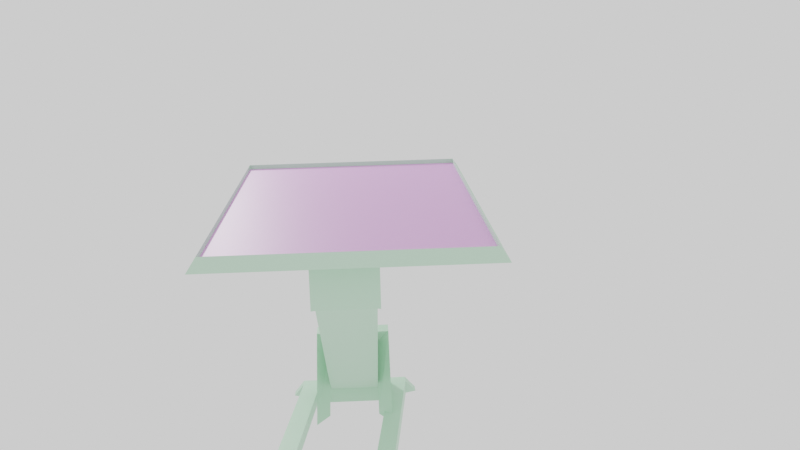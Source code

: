 # Source: WorkingVetTable.blend  (saved by Blender 2.81.6; exported with 4.5.12 LTS)
import bpy
from mathutils import Matrix  # noqa: F401  (used for matrix-valued properties, if any)

bpy.ops.wm.read_factory_settings(use_empty=True)
scene = bpy.context.scene
scene.name = 'Scene'

# ---- collections
col_collection = bpy.data.collections.new('Collection'); scene.collection.children.link(col_collection)
col_camera = bpy.data.collections.new('Camera'); scene.collection.children.link(col_camera)

# ---- materials (node trees are filled in below, after node groups)
mat_material = bpy.data.materials.new('Material')
mat_material_001 = bpy.data.materials.new('Material.001')

# ---- material node trees
mat_material.use_nodes = True; mat_material.node_tree.nodes.clear()
_N = mat_material.node_tree.nodes; _L = mat_material.node_tree.links
n0 = _N.new('ShaderNodeOutputMaterial'); n0.name = 'Material Output'; n0.location = (300, 300)
n1 = _N.new('ShaderNodeBsdfPrincipled'); n1.name = 'Principled BSDF'; n1.location = (10, 300)
n1.distribution = 'GGX'
n1.subsurface_method = 'BURLEY'
n1.inputs[0].default_value = (0.552, 0.8, 0.609, 1.0)
n1.inputs[3].default_value = 1.45
n1.inputs[27].default_value = (0.0, 0.0, 0.0, 1.0)
n1.inputs[28].default_value = 1.0
_L.new(n1.outputs[0], n0.inputs[0])
n0.is_active_output = True
mat_material_001.use_nodes = True; mat_material_001.node_tree.nodes.clear()
_N = mat_material_001.node_tree.nodes; _L = mat_material_001.node_tree.links
n0 = _N.new('ShaderNodeOutputMaterial'); n0.name = 'Material Output'; n0.location = (300, 300)
n1 = _N.new('ShaderNodeBsdfPrincipled'); n1.name = 'Principled BSDF'; n1.location = (10, 300)
n1.distribution = 'GGX'
n1.subsurface_method = 'BURLEY'
n1.inputs[0].default_value = (0.7673, 0.3836, 0.8, 1.0)
n1.inputs[3].default_value = 1.45
n1.inputs[27].default_value = (0.0, 0.0, 0.0, 1.0)
n1.inputs[28].default_value = 1.0
_L.new(n1.outputs[0], n0.inputs[0])
n0.is_active_output = True

# ---- world
world_world = bpy.data.worlds.new('World'); scene.world = world_world
world_world.use_nodes = True; world_world.node_tree.nodes.clear()
_N = world_world.node_tree.nodes; _L = world_world.node_tree.links
n0 = _N.new('ShaderNodeOutputWorld'); n0.name = 'World Output'; n0.location = (300, 300)
n1 = _N.new('ShaderNodeBackground'); n1.name = 'Background'; n1.location = (10, 300)
n1.inputs[0].default_value = (0.9513, 0.9513, 0.9513, 1.0)
_L.new(n1.outputs[0], n0.inputs[0])
n0.is_active_output = True
world_world.color = (0.9513, 0.9513, 0.9513)
world_world.use_sun_shadow = False
world_world.sun_shadow_jitter_overblur = 0.0

# ---- cameras
cam_camera_001 = bpy.data.cameras.new('Camera.001')
cam_camera_001.lens = 44.63

# ---- lights
light_point = bpy.data.lights.new('Point', 'POINT')
light_point.transmission_factor = 0.0
light_point.energy = 1000.0
light_point.shadow_buffer_clip_start = 0.5
light_point.shadow_soft_size = 0.25
light_point.shadow_maximum_resolution = 0.006
light_point.use_absolute_resolution = True

# ---- meshes
me_plane = bpy.data.meshes.new('Plane')
me_plane.from_pydata([(-1.0, -1.0, 0.0), (1.0, -1.0, 0.0), (-1.0, 1.0, 0.0), (1.0, 1.0, 0.0), (-0.9445, 0.9445, 0.08332), (-0.9445, -0.9445, 0.08332), (0.9445, -0.9445, 0.08332), (0.9445, 0.9445, 0.08332), (-0.9445, 0.9445, 0.04452), (-0.9445, -0.9445, 0.04452), (0.9445, -0.9445, 0.04452), (0.9445, 0.9445, 0.04452), (-1.0, -0.8549, 0.0), (1.0, -0.8549, 0.0), (-0.9445, -0.8074, 0.08332), (0.9445, -0.8074, 0.08332), (-0.9445, -0.8074, 0.04452), (0.9445, -0.8074, 0.04452), (1.0, -0.6539, 0.0), (0.9445, -0.6133, 0.08332), (0.9445, -0.6133, 0.04452), (-1.0, -0.6539, 0.0), (-0.9445, -0.6133, 0.08332), (-0.9445, -0.6133, 0.04452), (-0.2431, -1.0, 3.725e-09), (-0.2431, 1.0, 3.725e-09), (-0.2139, -0.9445, 0.08332), (-0.2139, 0.9445, 0.08332), (-0.2139, -0.9445, 0.04452), (-0.2139, 0.9445, 0.04452), (-0.2139, -0.8074, 0.04452), (-0.2431, -0.8549, 3.725e-09), (-0.2139, -0.6133, 0.04452), (-0.2431, -0.6539, 3.725e-09), (0.1695, -1.0, 3.725e-09), (0.1614, -0.9445, 0.08332), (0.1614, -0.9445, 0.04452), (0.1695, -0.8549, 3.725e-09), (0.1695, -0.6539, 3.725e-09), (0.1695, 1.0, 3.725e-09), (0.1614, 0.9445, 0.08332), (0.1614, 0.9445, 0.04452), (0.1614, -0.8074, 0.04452), (0.1614, -0.6133, 0.04452), (-0.2431, -0.7997, -0.3458), (-0.2431, -0.8549, -0.3458), (0.1695, -0.8549, -0.3458), (0.1695, -0.7997, -0.3458), (-0.2641, -0.7997, -0.3451), (-0.2641, -0.8549, -0.3492), (0.1906, -0.7997, -0.3451), (0.1906, -0.8549, -0.3492), (-0.2641, -0.8549, -0.003426), (0.1906, -0.8549, -0.003426), (-0.2431, 0.389, -1.271), (0.1695, 0.389, -1.271), (-0.2431, 0.2432, -1.617), (0.1695, 0.2432, -1.617), (-0.2431, 0.4564, -1.401), (0.1695, 0.4564, -1.401), (-0.2431, 0.4547, -1.827), (0.1695, 0.4547, -1.827), (-0.2431, 0.5256, -1.402), (0.1695, 0.5256, -1.402), (-0.2431, 0.5239, -1.827), (0.1695, 0.5239, -1.827), (-0.3518, 0.4386, -1.289), (0.2783, 0.4386, -1.289), (-0.3518, 0.436, -1.939), (0.2783, 0.436, -1.939), (-0.3518, 0.5442, -1.29), (0.2783, 0.5442, -1.29), (-0.3518, 0.5177, -1.94), (0.2783, 0.5177, -1.94), (0.2783, 0.5438, -1.4), (0.2783, 0.4382, -1.398), (-0.3518, 0.5438, -1.396), (-0.3518, 0.4381, -1.414), (0.2783, 0.08491, -1.879), (0.1695, 0.151, -1.849), (0.2783, 0.1494, -1.88), (-0.2431, 0.151, -1.849), (-0.3518, 0.08491, -1.879), (-0.3518, 0.1585, -1.88), (-0.2431, 0.5843, -1.829), (0.1695, 0.5843, -1.829), (-0.3518, 0.6021, -1.941), (0.2783, 0.6021, -1.941), (-0.5011, 0.5239, -1.825), (-0.5874, 0.5417, -1.937), (0.5139, 0.5417, -1.937), (0.4217, 0.5239, -1.825), (-0.5011, 0.5844, -1.826), (-0.5874, 0.6021, -1.939), (0.5139, 0.6021, -1.939), (0.4217, 0.5844, -1.826), (0.4231, 0.5225, -1.939), (0.4264, 0.6021, -1.941), (-0.5033, 0.5226, -1.939), (-0.5006, 0.6021, -1.941), (-0.4065, 0.2898, 2.921e-09), (-0.4037, 0.3708, 2.935e-09), (-0.3554, 0.5178, -1.94), (-0.3527, 0.5239, -1.826), (0.2804, 0.5239, -1.826), (0.281, 0.5178, -1.94), (0.03765, -0.8697, -1.818), (0.1789, -0.8697, -1.817), (0.1803, -0.8711, -1.931), (-0.7438, -0.8697, -1.817), (-0.7461, -0.8711, -1.931), (-0.5982, -0.8758, -1.932), (-0.5954, -0.8697, -1.818), (0.03821, -0.8758, -1.932), (-0.7321, -0.7911, -1.932), (-0.7299, -0.7897, -1.817), (-0.5815, -0.7898, -1.819), (-0.5843, -0.7958, -1.932), (0.1968, -0.7764, -1.932), (0.05471, -0.7811, -1.932), (0.05415, -0.775, -1.819), (0.1954, -0.7749, -1.817), (0.7665, -0.8697, -1.818), (0.7697, -0.8712, -1.933), (-1.351, -0.8697, -1.818), (-1.356, -0.8711, -1.933), (0.8076, -0.7764, -1.933), (-1.324, -0.7911, -1.933), (0.8044, -0.775, -1.819), (-1.319, -0.7898, -1.819)], [], [(38, 39, 3, 18), (27, 4, 8, 29), (12, 0, 5, 14), (25, 2, 4, 27), (34, 1, 6, 35), (18, 3, 7, 19), (43, 20, 11, 41), (35, 6, 10, 36), (19, 7, 11, 20), (14, 5, 9, 16), (22, 14, 16, 23), (6, 15, 17, 10), (36, 10, 17, 42), (1, 13, 15, 6), (21, 12, 14, 22), (34, 37, 13, 1), (2, 21, 22, 4), (4, 22, 23, 8), (15, 19, 20, 17), (42, 17, 20, 43), (13, 18, 19, 15), (37, 38, 18, 13), (12, 21, 33, 31), (16, 30, 32, 23), (0, 12, 31, 24), (9, 28, 30, 16), (5, 26, 28, 9), (23, 32, 29, 8), (0, 24, 26, 5), (39, 25, 27, 40), (40, 27, 29, 41), (21, 2, 100, 101, 25, 33), (7, 40, 41, 11), (3, 39, 40, 7), (37, 31, 45, 46), (30, 42, 43, 32), (24, 31, 37, 34), (28, 36, 42, 30), (26, 35, 36, 28), (32, 43, 41, 29), (24, 34, 35, 26), (33, 25, 39, 38), (45, 44, 47, 46), (44, 45, 49, 48), (38, 37, 47), (47, 44, 56, 57), (52, 48, 49), (45, 31, 52, 49), (44, 31, 33), (50, 53, 51), (31, 44, 48, 52), (37, 46, 51, 53), (46, 47, 50, 51), (47, 37, 53, 50), (56, 54, 58, 60), (38, 47, 57, 55), (33, 38, 55, 54), (44, 33, 54, 56), (63, 62, 70, 71), (54, 55, 59, 58), (55, 57, 61, 59), (57, 56, 60, 61), (62, 63, 65, 64), (62, 76, 70), (61, 60, 68, 69), (59, 75, 80, 79), (67, 75, 74, 71), (69, 68, 72, 73), (68, 77, 76, 72), (66, 67, 71, 70), (60, 58, 77, 68), (65, 63, 74, 73), (58, 59, 67, 66), (64, 84, 92, 88, 103), (79, 80, 78), (75, 59, 61, 69), (74, 75, 69, 73), (74, 63, 71), (76, 62, 64, 72), (76, 77, 66, 70), (67, 59, 79, 78), (83, 81, 82), (77, 58, 81, 83), (75, 67, 78, 80), (58, 66, 82, 81), (66, 77, 83, 82), (84, 85, 87, 86), (73, 72, 86, 87), (64, 65, 85, 84), (73, 87, 97, 96, 105), (89, 88, 92, 93), (91, 90, 94, 95), (72, 64, 103, 102), (85, 65, 104, 91, 95), (86, 72, 102, 98, 99), (87, 85, 95, 97), (84, 86, 99, 92), (65, 73, 105, 104), (91, 96, 90), (97, 95, 94), (96, 97, 94, 90), (98, 88, 89), (25, 101, 100, 2), (99, 98, 89, 93), (92, 99, 93), (111, 112, 109, 110), (115, 114, 127, 129), (119, 118, 108, 113), (106, 113, 108, 107), (117, 116, 112, 111), (114, 117, 111, 110), (120, 119, 113, 106), (116, 115, 109, 112), (118, 121, 128, 126), (121, 120, 106, 107), (103, 88, 115, 116), (98, 102, 117, 114), (102, 103, 116, 117), (88, 98, 114, 115), (91, 104, 120, 121), (96, 91, 121, 118), (104, 105, 119, 120), (105, 96, 118, 119), (129, 127, 125, 124), (126, 128, 122, 123), (107, 108, 123, 122), (114, 110, 125, 127), (108, 118, 126, 123), (109, 115, 129, 124), (121, 107, 122, 128), (110, 109, 124, 125)])
me_plane.polygons.foreach_set('material_index', [0, 0, 0, 0, 0, 0, 1, 0, 0, 0, 0, 0, 1, 0, 0, 0, 0, 0, 0, 1, 0, 0, 0, 1, 0, 1, 0, 1, 0, 0, 0, 0, 0, 0, 0, 1, 0, 1, 0, 1, 0, 0, 0, 0, 0, 0, 0, 0, 0, 0, 0, 0, 0, 0, 0, 0, 0, 0, 0, 0, 0, 0, 0, 0, 0, 0, 0, 0, 0, 0, 0, 0, 0, 0, 0, 0, 0, 0, 0, 0, 0, 0, 0, 0, 0, 0, 0, 0, 0, 0, 0, 0, 0, 0, 0, 0, 0, 0, 0, 0, 0, 0, 0, 0, 0, 0, 0, 0, 0, 0, 0, 0, 0, 0, 0, 0, 0, 0, 0, 0, 0, 0, 0, 0, 0, 0, 0, 0, 0, 0, 0])
_uv = me_plane.uv_layers.new(name='UVMap')
_uv.uv.foreach_set('vector', [0.6052, 0.1351, 0.6052, 1.0, 1.0, 1.0, 1.0, 0.1351, 0.1217, 1.0, 0.0, 1.0, 0.0, 1.0, 0.1217, 1.0, 0.0, 0.07257, 0.0, 0.0, 0.0, 0.0, 0.0, 0.07257, 0.1217, 1.0, 0.0, 1.0, 0.0, 1.0, 0.1217, 1.0, 0.6052, 0.0, 1.0, 0.0, 1.0, 0.0, 0.6052, 0.0, 1.0, 0.1351, 1.0, 1.0, 1.0, 1.0, 1.0, 0.1351, 0.6052, 0.1351, 1.0, 0.1351, 1.0, 1.0, 0.6052, 1.0, 0.6052, 0.0, 1.0, 0.0, 1.0, 0.0, 0.6052, 0.0, 1.0, 0.1351, 1.0, 1.0, 1.0, 1.0, 1.0, 0.1351, 0.0, 0.07257, 0.0, 0.0, 0.0, 0.0, 0.0, 0.07257, 0.0, 0.1351, 0.0, 0.07257, 0.0, 0.07257, 0.0, 0.1351, 1.0, 0.0, 1.0, 0.07257, 1.0, 0.07257, 1.0, 0.0, 0.6052, 0.0, 1.0, 0.0, 1.0, 0.07257, 0.6052, 0.07257, 1.0, 0.0, 1.0, 0.07257, 1.0, 0.07257, 1.0, 0.0, 0.0, 0.1351, 0.0, 0.07257, 0.0, 0.07257, 0.0, 0.1351, 0.6052, 0.0, 0.6052, 0.07257, 1.0, 0.07257, 1.0, 0.0, 0.0, 1.0, 0.0, 0.1351, 0.0, 0.1351, 0.0, 1.0, 0.0, 1.0, 0.0, 0.1351, 0.0, 0.1351, 0.0, 1.0, 1.0, 0.07257, 1.0, 0.1351, 1.0, 0.1351, 1.0, 0.07257, 0.6052, 0.07257, 1.0, 0.07257, 1.0, 0.1351, 0.6052, 0.1351, 1.0, 0.07257, 1.0, 0.1351, 1.0, 0.1351, 1.0, 0.07257, 0.6052, 0.07257, 0.6052, 0.1351, 1.0, 0.1351, 1.0, 0.07257, 0.0, 0.07257, 0.0, 0.1351, 0.1217, 0.1351, 0.1217, 0.07257, 0.0, 0.07257, 0.1217, 0.07257, 0.1217, 0.1351, 0.0, 0.1351, 0.0, 0.0, 0.0, 0.07257, 0.1217, 0.07257, 0.1217, 0.0, 0.0, 0.0, 0.1217, 0.0, 0.1217, 0.07257, 0.0, 0.07257, 0.0, 0.0, 0.1217, 0.0, 0.1217, 0.0, 0.0, 0.0, 0.0, 0.1351, 0.1217, 0.1351, 0.1217, 1.0, 0.0, 1.0, 0.0, 0.0, 0.1217, 0.0, 0.1217, 0.0, 0.0, 0.0, 0.6052, 1.0, 0.1217, 1.0, 0.1217, 1.0, 0.6052, 1.0, 0.6052, 1.0, 0.1217, 1.0, 0.1217, 1.0, 0.6052, 1.0, 0.0, 0.1351, 0.0, 1.0, 0.09545, 0.6286, 0.09589, 0.671, 0.1217, 1.0, 0.1217, 0.1351, 1.0, 1.0, 0.6052, 1.0, 0.6052, 1.0, 1.0, 1.0, 1.0, 1.0, 0.6052, 1.0, 0.6052, 1.0, 1.0, 1.0, 0.6052, 0.07257, 0.1217, 0.07257, 0.1217, 0.07257, 0.6052, 0.07257, 0.1217, 0.07257, 0.6052, 0.07257, 0.6052, 0.1351, 0.1217, 0.1351, 0.1217, 0.0, 0.1217, 0.07257, 0.6052, 0.07257, 0.6052, 0.0, 0.1217, 0.0, 0.6052, 0.0, 0.6052, 0.07257, 0.1217, 0.07257, 0.1217, 0.0, 0.6052, 0.0, 0.6052, 0.0, 0.1217, 0.0, 0.1217, 0.1351, 0.6052, 0.1351, 0.6052, 1.0, 0.1217, 1.0, 0.1217, 0.0, 0.6052, 0.0, 0.6052, 0.0, 0.1217, 0.0, 0.1217, 0.1351, 0.1217, 1.0, 0.6052, 1.0, 0.6052, 0.1351, 0.1217, 0.07257, 0.1217, 0.1351, 0.6052, 0.1351, 0.6052, 0.07257, 0.1217, 0.1351, 0.1217, 0.07257, 0.1217, 0.07257, 0.1217, 0.1351, 0.6052, 0.1351, 0.6052, 0.07257, 0.6052, 0.1351, 0.6052, 0.1351, 0.1217, 0.1351, 0.1217, 0.1351, 0.6052, 0.1351, 0.1217, 0.07257, 0.1217, 0.1351, 0.1217, 0.07257, 0.1217, 0.07257, 0.1217, 0.07257, 0.1217, 0.07257, 0.1217, 0.07257, 0.1217, 0.1351, 0.1217, 0.07257, 0.1217, 0.1351, 0.6052, 0.1351, 0.6052, 0.07257, 0.6052, 0.07257, 0.1217, 0.07257, 0.1217, 0.1351, 0.1217, 0.1351, 0.1217, 0.07257, 0.6052, 0.07257, 0.6052, 0.07257, 0.6052, 0.07257, 0.6052, 0.07257, 0.6052, 0.07257, 0.6052, 0.1351, 0.6052, 0.1351, 0.6052, 0.07257, 0.6052, 0.1351, 0.6052, 0.07257, 0.6052, 0.07257, 0.6052, 0.1351, 0.1217, 0.1351, 0.1217, 0.1351, 0.1217, 0.1351, 0.1217, 0.1351, 0.6052, 0.1351, 0.6052, 0.1351, 0.6052, 0.1351, 0.6052, 0.1351, 0.1217, 0.1351, 0.6052, 0.1351, 0.6052, 0.1351, 0.1217, 0.1351, 0.1217, 0.1351, 0.1217, 0.1351, 0.1217, 0.1351, 0.1217, 0.1351, 0.6052, 0.1351, 0.1217, 0.1351, 0.1217, 0.1351, 0.6052, 0.1351, 0.1217, 0.1351, 0.6052, 0.1351, 0.6052, 0.1351, 0.1217, 0.1351, 0.6052, 0.1351, 0.6052, 0.1351, 0.6052, 0.1351, 0.6052, 0.1351, 0.6052, 0.1351, 0.1217, 0.1351, 0.1217, 0.1351, 0.6052, 0.1351, 0.1217, 0.1351, 0.6052, 0.1351, 0.6052, 0.1351, 0.1217, 0.1351, 0.1217, 0.1351, 0.1217, 0.1351, 0.1217, 0.1351, 0.6052, 0.1351, 0.1217, 0.1351, 0.1217, 0.1351, 0.6052, 0.1351, 0.6052, 0.1351, 0.6052, 0.1351, 0.6052, 0.1351, 0.6052, 0.1351, 0.6052, 0.1351, 0.6052, 0.1351, 0.6052, 0.1351, 0.6052, 0.1351, 0.6052, 0.1351, 0.1217, 0.1351, 0.1217, 0.1351, 0.6052, 0.1351, 0.1217, 0.1351, 0.1217, 0.1351, 0.1217, 0.1351, 0.1217, 0.1351, 0.1217, 0.1351, 0.6052, 0.1351, 0.6052, 0.1351, 0.1217, 0.1351, 0.1217, 0.1351, 0.1217, 0.1351, 0.1217, 0.1351, 0.1217, 0.1351, 0.6052, 0.1351, 0.6052, 0.1351, 0.6052, 0.1351, 0.6052, 0.1351, 0.1217, 0.1351, 0.6052, 0.1351, 0.6052, 0.1351, 0.1217, 0.1351, 0.1217, 0.1351, 0.1217, 0.1351, 0.1217, 0.1351, 0.1217, 0.1351, 0.1217, 0.1351, 0.6052, 0.1351, 0.6052, 0.1351, 0.6052, 0.1351, 0.6052, 0.1351, 0.6052, 0.1351, 0.6052, 0.1351, 0.6052, 0.1351, 0.6052, 0.1351, 0.6052, 0.1351, 0.6052, 0.1351, 0.6052, 0.1351, 0.6052, 0.1351, 0.6052, 0.1351, 0.6052, 0.1351, 0.1217, 0.1351, 0.1217, 0.1351, 0.1217, 0.1351, 0.1217, 0.1351, 0.1217, 0.1351, 0.1217, 0.1351, 0.1217, 0.1351, 0.1217, 0.1351, 0.6052, 0.1351, 0.6052, 0.1351, 0.6052, 0.1351, 0.6052, 0.1351, 0.1217, 0.1351, 0.1217, 0.1351, 0.1217, 0.1351, 0.1217, 0.1351, 0.1217, 0.1351, 0.1217, 0.1351, 0.1217, 0.1351, 0.6052, 0.1351, 0.6052, 0.1351, 0.6052, 0.1351, 0.6052, 0.1351, 0.1217, 0.1351, 0.1217, 0.1351, 0.1217, 0.1351, 0.1217, 0.1351, 0.1217, 0.1351, 0.1217, 0.1351, 0.1217, 0.1351, 0.1217, 0.1351, 0.1217, 0.1351, 0.6052, 0.1351, 0.6052, 0.1351, 0.1217, 0.1351, 0.6052, 0.1351, 0.1217, 0.1351, 0.1217, 0.1351, 0.6052, 0.1351, 0.1217, 0.1351, 0.6052, 0.1351, 0.6052, 0.1351, 0.1217, 0.1351, 0.6052, 0.1351, 0.6052, 0.1351, 0.6052, 0.1351, 0.6052, 0.1351, 0.6052, 0.1351, 0.1217, 0.1351, 0.1217, 0.1351, 0.1217, 0.1351, 0.1217, 0.1351, 0.6052, 0.1351, 0.6052, 0.1351, 0.6052, 0.1351, 0.6052, 0.1351, 0.1217, 0.1351, 0.1217, 0.1351, 0.1217, 0.1351, 0.1217, 0.1351, 0.6052, 0.1351, 0.6052, 0.1351, 0.6052, 0.1351, 0.6052, 0.1351, 0.6052, 0.1351, 0.1217, 0.1351, 0.1217, 0.1351, 0.1217, 0.1351, 0.1217, 0.1351, 0.1217, 0.1351, 0.6052, 0.1351, 0.6052, 0.1351, 0.6052, 0.1351, 0.6052, 0.1351, 0.1217, 0.1351, 0.1217, 0.1351, 0.1217, 0.1351, 0.1217, 0.1351, 0.6052, 0.1351, 0.6052, 0.1351, 0.6052, 0.1351, 0.6052, 0.1351, 0.6052, 0.1351, 0.6052, 0.1351, 0.6052, 0.1351, 0.6052, 0.1351, 0.6052, 0.1351, 0.6052, 0.1351, 0.6052, 0.1351, 0.6052, 0.1351, 0.6052, 0.1351, 0.6052, 0.1351, 0.1217, 0.1351, 0.1217, 0.1351, 0.1217, 0.1351, 0.1217, 1.0, 0.09589, 0.671, 0.09545, 0.6286, 0.0, 1.0, 0.1217, 0.1351, 0.1217, 0.1351, 0.1217, 0.1351, 0.1217, 0.1351, 0.1217, 0.1351, 0.1217, 0.1351, 0.1217, 0.1351, 0.1217, 0.1351, 0.1217, 0.1351, 0.1217, 0.1351, 0.1217, 0.1351, 0.1217, 0.1351, 0.1217, 0.1351, 0.1217, 0.1351, 0.1217, 0.1351, 0.6052, 0.1351, 0.6052, 0.1351, 0.6052, 0.1351, 0.6052, 0.1351, 0.6052, 0.1351, 0.6052, 0.1351, 0.6052, 0.1351, 0.6052, 0.1351, 0.1217, 0.1351, 0.1217, 0.1351, 0.1217, 0.1351, 0.1217, 0.1351, 0.1217, 0.1351, 0.1217, 0.1351, 0.1217, 0.1351, 0.1217, 0.1351, 0.6052, 0.1351, 0.6052, 0.1351, 0.6052, 0.1351, 0.6052, 0.1351, 0.1217, 0.1351, 0.1217, 0.1351, 0.1217, 0.1351, 0.1217, 0.1351, 0.6052, 0.1351, 0.6052, 0.1351, 0.6052, 0.1351, 0.6052, 0.1351, 0.6052, 0.1351, 0.6052, 0.1351, 0.6052, 0.1351, 0.6052, 0.1351, 0.1217, 0.1351, 0.1217, 0.1351, 0.1217, 0.1351, 0.1217, 0.1351, 0.1217, 0.1351, 0.1217, 0.1351, 0.1217, 0.1351, 0.1217, 0.1351, 0.1217, 0.1351, 0.1217, 0.1351, 0.1217, 0.1351, 0.1217, 0.1351, 0.1217, 0.1351, 0.1217, 0.1351, 0.1217, 0.1351, 0.1217, 0.1351, 0.6052, 0.1351, 0.6052, 0.1351, 0.6052, 0.1351, 0.6052, 0.1351, 0.6052, 0.1351, 0.6052, 0.1351, 0.6052, 0.1351, 0.6052, 0.1351, 0.6052, 0.1351, 0.6052, 0.1351, 0.6052, 0.1351, 0.6052, 0.1351, 0.6052, 0.1351, 0.6052, 0.1351, 0.6052, 0.1351, 0.6052, 0.1351, 0.1217, 0.1351, 0.1217, 0.1351, 0.1217, 0.1351, 0.1217, 0.1351, 0.6052, 0.1351, 0.6052, 0.1351, 0.6052, 0.1351, 0.6052, 0.1351, 0.6052, 0.1351, 0.6052, 0.1351, 0.6052, 0.1351, 0.6052, 0.1351, 0.1217, 0.1351, 0.1217, 0.1351, 0.1217, 0.1351, 0.1217, 0.1351, 0.6052, 0.1351, 0.6052, 0.1351, 0.6052, 0.1351, 0.6052, 0.1351, 0.1217, 0.1351, 0.1217, 0.1351, 0.1217, 0.1351, 0.1217, 0.1351, 0.6052, 0.1351, 0.6052, 0.1351, 0.6052, 0.1351, 0.6052, 0.1351, 0.1217, 0.1351, 0.1217, 0.1351, 0.1217, 0.1351, 0.1217, 0.1351])
me_plane.materials.append(mat_material)
me_plane.materials.append(mat_material_001)
me_plane.use_remesh_preserve_volume = False
me_plane.use_remesh_preserve_attributes = False
me_plane.use_mirror_vertex_groups = False
me_plane.update()

# ---- objects
ob_point = bpy.data.objects.new('Point', light_point)
ob_plane = bpy.data.objects.new('Plane', me_plane)
ob_camera = bpy.data.objects.new('Camera', cam_camera_001)

# ---- transforms, parenting, visibility, modifiers, constraints
ob_point.location = (-0.701, 4.118, 4.822)
ob_point.lineart.crease_threshold = 0.0
ob_plane.location = (1.512, -2.154, 2.061)
ob_plane.scale = (1.055, 1.793, 1.055)
ob_plane.lineart.crease_threshold = 0.0
ob_camera.location = (1.622, -10.11, 3.833)
ob_camera.rotation_euler = (1.333, 0.02556, -0.04255)
ob_camera.scale = (5.234, 4.729, 2.53)
ob_camera.lineart.crease_threshold = 0.0

# ---- collection membership
col_collection.objects.link(ob_point)
col_collection.objects.link(ob_plane)
col_collection.objects.link(ob_camera)

# ---- scene / render settings (as saved in the file)
scene.camera = ob_camera
scene.frame_start = 1; scene.frame_end = 250; scene.frame_set(1)
scene.render.engine = 'CYCLES'
scene.render.resolution_x = 1280
scene.render.resolution_y = 720
scene.cycles.use_denoising = False
scene.cycles.samples = 128
scene.cycles.sampling_pattern = 'TABULATED_SOBOL'
scene.cycles.use_adaptive_sampling = False
scene.cycles.use_light_tree = False
scene.view_settings.view_transform = 'Filmic'
bpy.context.view_layer.update()
